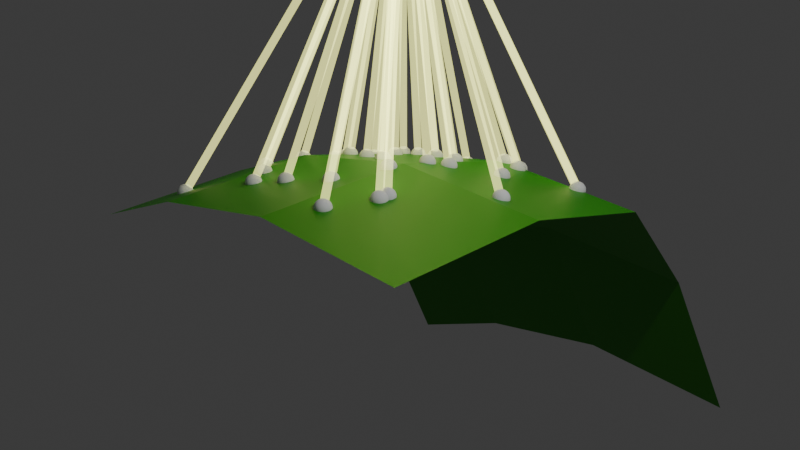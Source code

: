 # Source: 4_1_GeometryNodesPractice1_July13th2024_lightrays_variable_radius.blend  (saved by Blender 4.1.24; exported with 4.5.12 LTS)
import bpy
from mathutils import Matrix  # noqa: F401  (used for matrix-valued properties, if any)

bpy.ops.wm.read_factory_settings(use_empty=True)
scene = bpy.context.scene
scene.name = 'Scene'

# ---- collections
col_collection = bpy.data.collections.new('Collection'); scene.collection.children.link(col_collection)

# ---- materials (node trees are filled in below, after node groups)
mat_material = bpy.data.materials.new('Material')
mat_material.surface_render_method = 'BLENDED'
mat_material.blend_method = 'BLEND'
mat_material_001 = bpy.data.materials.new('Material.001')
mat_material_001.use_transparent_shadow = False

# ---- node groups
ng_geometry_nodes = bpy.data.node_groups.new('Geometry Nodes', 'GeometryNodeTree')
_s = ng_geometry_nodes.interface.new_socket(name='Geometry', in_out='OUTPUT', socket_type='NodeSocketGeometry')
_s = ng_geometry_nodes.interface.new_socket(name='Geometry', in_out='INPUT', socket_type='NodeSocketGeometry')
ng_geometry_nodes.is_modifier = True
_N = ng_geometry_nodes.nodes; _L = ng_geometry_nodes.links
n0 = _N.new('NodeGroupInput'); n0.name = 'Group Input'; n0.location = (-901, -31)
n1 = _N.new('NodeGroupOutput'); n1.name = 'Group Output'; n1.location = (3596, 26)
n2 = _N.new('GeometryNodePoints'); n2.name = 'Points'; n2.location = (-391, -155)
n3 = _N.new('GeometryNodeSampleIndex'); n3.name = 'Sample Index'; n3.location = (-212, -157)
n3.data_type = 'FLOAT_VECTOR'
n4 = _N.new('GeometryNodeInputPosition'); n4.name = 'Position'; n4.location = (-418, -352)
n5 = _N.new('GeometryNodeJoinGeometry'); n5.name = 'Join Geometry'; n5.location = (3154, 39)
n6 = _N.new('GeometryNodePoints'); n6.name = 'Points.001'; n6.location = (103, -141)
n6.inputs[0].default_value = 35
n7 = _N.new('GeometryNodeSetPosition'); n7.name = 'Set Position'; n7.location = (943, -103)
n8 = _N.new('FunctionNodeRandomValue'); n8.name = 'Random Value'; n8.location = (107, -322)
n8.data_type = 'FLOAT_VECTOR'
n9 = _N.new('ShaderNodeCombineXYZ'); n9.name = 'Combine XYZ'; n9.location = (-294, -512)
n10 = _N.new('ShaderNodeValue'); n10.name = 'Value'; n10.location = (-512, -578)
n10.outputs[0].default_value = 2.1
n11 = _N.new('ShaderNodeVectorMath'); n11.name = 'Vector Math'; n11.location = (-102, -348)
n11.operation = 'MULTIPLY'
n11.inputs[1].default_value = (-1.0, -1.0, -1.0)
n12 = _N.new('GeometryNodeCurvePrimitiveLine'); n12.name = 'Curve Line'; n12.location = (1913, -303)
n13 = _N.new('ShaderNodeValue'); n13.name = 'Value.001'; n13.location = (-1246, -488)
n13.outputs[0].default_value = 3.4
n14 = _N.new('ShaderNodeCombineXYZ'); n14.name = 'Combine XYZ.001'; n14.location = (-712, -298)
n14.inputs[0].default_value = -2.7
n14.inputs[1].default_value = 2.6
n15 = _N.new('GeometryNodeProximity'); n15.name = 'Geometry Proximity'; n15.location = (729, -299)
n16 = _N.new('ShaderNodeVectorMath'); n16.name = 'Vector Math.001'; n16.location = (539, -209)
n17 = _N.new('GeometryNodeSubdivideMesh'); n17.name = 'Subdivide Mesh'; n17.location = (-697, 40)
n17.inputs[1].default_value = 4
n18 = _N.new('GeometryNodeSampleNearestSurface'); n18.name = 'Sample Nearest Surface'; n18.location = (-217, 126)
n18.data_type = 'FLOAT_VECTOR'
n19 = _N.new('GeometryNodeInputPosition'); n19.name = 'Position.002'; n19.location = (-658, -90)
n20 = _N.new('GeometryNodeSampleIndex'); n20.name = 'Sample Index.001'; n20.location = (1677, -288)
n20.data_type = 'FLOAT_VECTOR'
n21 = _N.new('GeometryNodeInputPosition'); n21.name = 'Position.001'; n21.location = (1043, -399)
n22 = _N.new('GeometryNodeRepeatInput'); n22.name = 'Repeat Input'; n22.location = (1395, -443)
n22.inputs[0].default_value = 35
n22.inputs[2].default_value = 0
n23 = _N.new('GeometryNodeRepeatOutput'); n23.name = 'Repeat Output'; n23.location = (2362, -295)
n23.repeat_items.clear()
_it = n23.repeat_items.new('GEOMETRY', 'Geometry')
_it = n23.repeat_items.new('INT', 'Index')
n24 = _N.new('ShaderNodeMath'); n24.name = 'Math'; n24.location = (1664, -575)
n24.inputs[1].default_value = 1.0
n25 = _N.new('GeometryNodeJoinGeometry'); n25.name = 'Join Geometry.001'; n25.location = (2142, -319)
n26 = _N.new('GeometryNodeCurveToMesh'); n26.name = 'Curve to Mesh'; n26.location = (2714, -231)
n26.inputs[3].default_value = True
n27 = _N.new('GeometryNodeCurvePrimitiveCircle'); n27.name = 'Curve Circle'; n27.location = (2538, -418)
n27.inputs[0].default_value = 7
n27.inputs[4].default_value = 0.05
n28 = _N.new('GeometryNodeSetMaterial'); n28.name = 'Set Material'; n28.location = (2934, -214)
n28.inputs[2].default_value = mat_material
n29 = _N.new('GeometryNodeSetMaterial'); n29.name = 'Set Material.001'; n29.location = (2317, 75)
n29.inputs[2].default_value = mat_material_001
n30 = _N.new('GeometryNodeInputNamedAttribute'); n30.name = 'Named Attribute'; n30.location = (2689, -231)
n30.inputs[0].default_value = 'radius'
n31 = _N.new('GeometryNodeSwitch'); n31.name = 'Switch'; n31.location = (2689, -231)
n31.input_type = 'FLOAT'
n31.inputs[1].default_value = 1.0
n22.pair_with_output(n23)
_L.new(n2.outputs[0], n3.inputs[0])
_L.new(n4.outputs[0], n3.inputs[1])
_L.new(n29.outputs[0], n5.inputs[0])
_L.new(n5.outputs[0], n1.inputs[0])
_L.new(n6.outputs[0], n7.inputs[0])
_L.new(n10.outputs[0], n9.inputs[0])
_L.new(n10.outputs[0], n9.inputs[1])
_L.new(n9.outputs[0], n11.inputs[0])
_L.new(n11.outputs[0], n8.inputs[0])
_L.new(n9.outputs[0], n8.inputs[1])
_L.new(n14.outputs[0], n2.inputs[1])
_L.new(n2.outputs[0], n5.inputs[0])
_L.new(n15.outputs[0], n7.inputs[2])
_L.new(n8.outputs[0], n16.inputs[1])
_L.new(n16.outputs[0], n15.inputs[2])
_L.new(n0.outputs[0], n17.inputs[0])
_L.new(n17.outputs[0], n15.inputs[0])
_L.new(n3.outputs[0], n18.inputs[3])
_L.new(n17.outputs[0], n18.inputs[0])
_L.new(n18.outputs[0], n16.inputs[0])
_L.new(n19.outputs[0], n18.inputs[1])
_L.new(n13.outputs[0], n14.inputs[2])
_L.new(n3.outputs[0], n12.inputs[1])
_L.new(n20.outputs[0], n12.inputs[0])
_L.new(n21.outputs[0], n20.inputs[1])
_L.new(n7.outputs[0], n5.inputs[0])
_L.new(n7.outputs[0], n22.inputs[1])
_L.new(n22.outputs[1], n20.inputs[0])
_L.new(n25.outputs[0], n23.inputs[0])
_L.new(n28.outputs[0], n5.inputs[0])
_L.new(n22.outputs[2], n20.inputs[2])
_L.new(n22.outputs[2], n24.inputs[0])
_L.new(n24.outputs[0], n23.inputs[1])
_L.new(n12.outputs[0], n25.inputs[0])
_L.new(n22.outputs[1], n25.inputs[0])
_L.new(n23.outputs[0], n26.inputs[0])
_L.new(n27.outputs[0], n26.inputs[1])
_L.new(n26.outputs[0], n28.inputs[0])
_L.new(n17.outputs[0], n29.inputs[0])
_L.new(n30.outputs[1], n31.inputs[0])
_L.new(n30.outputs[0], n31.inputs[2])
_L.new(n31.outputs[0], n26.inputs[2])
n1.is_active_output = True

# ---- material node trees
mat_material.use_nodes = True; mat_material.node_tree.nodes.clear()
_N = mat_material.node_tree.nodes; _L = mat_material.node_tree.links
n0 = _N.new('ShaderNodeBsdfPrincipled'); n0.name = 'Principled BSDF'; n0.location = (10, 300)
n0.inputs[0].default_value = (0.8893, 1.0, 0.0, 1.0)
n0.inputs[4].default_value = 0.03158
n0.inputs[27].default_value = (0.9809, 1.0, 0.3165, 1.0)
n0.inputs[28].default_value = 14.8
n1 = _N.new('ShaderNodeOutputMaterial'); n1.name = 'Material Output'; n1.location = (300, 300)
_L.new(n0.outputs[0], n1.inputs[0])
n1.is_active_output = True
mat_material_001.use_nodes = True; mat_material_001.node_tree.nodes.clear()
_N = mat_material_001.node_tree.nodes; _L = mat_material_001.node_tree.links
n0 = _N.new('ShaderNodeBsdfPrincipled'); n0.name = 'Principled BSDF'; n0.location = (10, 300)
n0.inputs[0].default_value = (0.02211, 0.2765, 0.0, 1.0)
n1 = _N.new('ShaderNodeOutputMaterial'); n1.name = 'Material Output'; n1.location = (300, 300)
_L.new(n0.outputs[0], n1.inputs[0])
n1.is_active_output = True

# ---- world
world_world = bpy.data.worlds.new('World'); scene.world = world_world
world_world.use_nodes = True; world_world.node_tree.nodes.clear()
_N = world_world.node_tree.nodes; _L = world_world.node_tree.links
n0 = _N.new('ShaderNodeOutputWorld'); n0.name = 'World Output'; n0.location = (300, 300)
n1 = _N.new('ShaderNodeBackground'); n1.name = 'Background'; n1.location = (10, 300)
n1.inputs[0].default_value = (0.05088, 0.05088, 0.05088, 1.0)
_L.new(n1.outputs[0], n0.inputs[0])
n0.is_active_output = True
world_world.color = (0.05088, 0.05088, 0.05088)
world_world.use_sun_shadow = False
world_world.sun_shadow_jitter_overblur = 0.0

# ---- cameras
cam_camera = bpy.data.cameras.new('Camera')
cam_camera.clip_end = 100.0
cam_camera.ortho_scale = 7.314

# ---- lights
light_light = bpy.data.lights.new('Light', 'POINT')
light_light.transmission_factor = 0.0
light_light.use_soft_falloff = False
light_light.energy = 1000.0
light_light.shadow_soft_size = 0.1
light_light.shadow_maximum_resolution = 0.006
light_light.use_absolute_resolution = True

# ---- meshes
me_plane = bpy.data.meshes.new('Plane')
me_plane.from_pydata([(-1.0, -1.0, 0.0), (1.0, -1.0, 0.0), (-1.0, 1.0, 0.0), (1.0, 1.0, 0.0), (-2.788, -1.0, -0.4449), (-2.788, 1.0, -0.4449), (-4.214, -1.0, -1.109), (-4.214, 1.0, -1.109), (1.0, -1.0, 0.0), (-1.0, 2.705, -0.4703), (1.0, 2.705, -0.4703), (-2.788, 2.705, -0.9152), (-4.214, 2.705, -1.58), (-0.7722, 3.424, -1.565), (1.228, 3.424, -1.565), (-2.56, 3.424, -2.01), (-3.986, 3.424, -2.674), (-0.2341, 3.879, -3.324), (1.766, 3.879, -3.324), (-2.022, 3.879, -3.769), (-3.448, 3.879, -4.433)], [(1, 8)], [(0, 1, 3, 2), (0, 2, 5, 4), (4, 5, 7, 6), (7, 5, 11, 12), (5, 2, 9, 11), (2, 3, 10, 9), (12, 11, 15, 16), (9, 10, 14, 13), (11, 9, 13, 15), (16, 15, 19, 20), (13, 14, 18, 17), (15, 13, 17, 19)])
_uv = me_plane.uv_layers.new(name='UVMap')
_uv.uv.foreach_set('vector', [0.0, 0.0, 1.0, 0.0, 1.0, 1.0, 0.0, 1.0, 0.0, 0.0, 0.0, 1.0, 0.0, 1.0, 0.0, 0.0, 0.0, 0.0, 0.0, 1.0, 0.0, 1.0, 0.0, 0.0, 0.0, 1.0, 0.0, 1.0, 0.0, 1.0, 0.0, 1.0, 0.0, 1.0, 0.0, 1.0, 0.0, 1.0, 0.0, 1.0, 0.0, 1.0, 1.0, 1.0, 1.0, 1.0, 0.0, 1.0, 0.0, 1.0, 0.0, 1.0, 0.0, 1.0, 0.0, 1.0, 0.0, 1.0, 1.0, 1.0, 1.0, 1.0, 0.0, 1.0, 0.0, 1.0, 0.0, 1.0, 0.0, 1.0, 0.0, 1.0, 0.0, 1.0, 0.0, 1.0, 0.0, 1.0, 0.0, 1.0, 0.0, 1.0, 1.0, 1.0, 1.0, 1.0, 0.0, 1.0, 0.0, 1.0, 0.0, 1.0, 0.0, 1.0, 0.0, 1.0])
me_plane.materials.append(mat_material)
me_plane.materials.append(mat_material_001)
me_plane.update()

# ---- objects
ob_light = bpy.data.objects.new('Light', light_light)
ob_camera_lifeisvaluable_lisv = bpy.data.objects.new('Camera_LifeIsValuable_LisV', cam_camera)
ob_plane = bpy.data.objects.new('Plane', me_plane)

# ---- transforms, parenting, visibility, modifiers, constraints
ob_light.location = (4.076, 1.005, 5.904)
ob_light.rotation_euler = (0.6503, 0.05522, 1.866)
ob_light.lock_rotations_4d = False
ob_light.empty_display_type = 'ARROWS'
ob_light.color = (0.0, 0.0, 0.0, 0.0)
ob_light.lineart.crease_threshold = 0.0
ob_camera_lifeisvaluable_lisv.location = (7.359, -6.926, 4.958)
ob_camera_lifeisvaluable_lisv.rotation_euler = (1.109, 0.0, 0.8149)
ob_camera_lifeisvaluable_lisv.lock_rotations_4d = False
ob_camera_lifeisvaluable_lisv.empty_display_type = 'ARROWS'
ob_camera_lifeisvaluable_lisv.color = (0.0, 0.0, 0.0, 0.0)
ob_camera_lifeisvaluable_lisv.display_type = 'WIRE'
ob_camera_lifeisvaluable_lisv.lineart.crease_threshold = 0.0
ob_plane.location = (0.0, 0.0, 0.0)
_m = ob_plane.modifiers.new('GeometryNodes', 'NODES')
_m.node_group = ng_geometry_nodes

# ---- collection membership
col_collection.objects.link(ob_light)
col_collection.objects.link(ob_camera_lifeisvaluable_lisv)
col_collection.objects.link(ob_plane)

# ---- scene / render settings (as saved in the file)
scene.camera = ob_camera_lifeisvaluable_lisv
scene.frame_start = 1; scene.frame_end = 250; scene.frame_set(0)
scene.render.engine = 'BLENDER_EEVEE_NEXT'
scene.render.image_settings.file_format = 'FFMPEG'
scene.render.image_settings.color_mode = 'RGB'
scene.render.fps = 60
scene.cycles.sampling_pattern = 'TABULATED_SOBOL'
scene.eevee.ray_tracing_options.trace_max_roughness = 0.0
bpy.context.view_layer.update()
